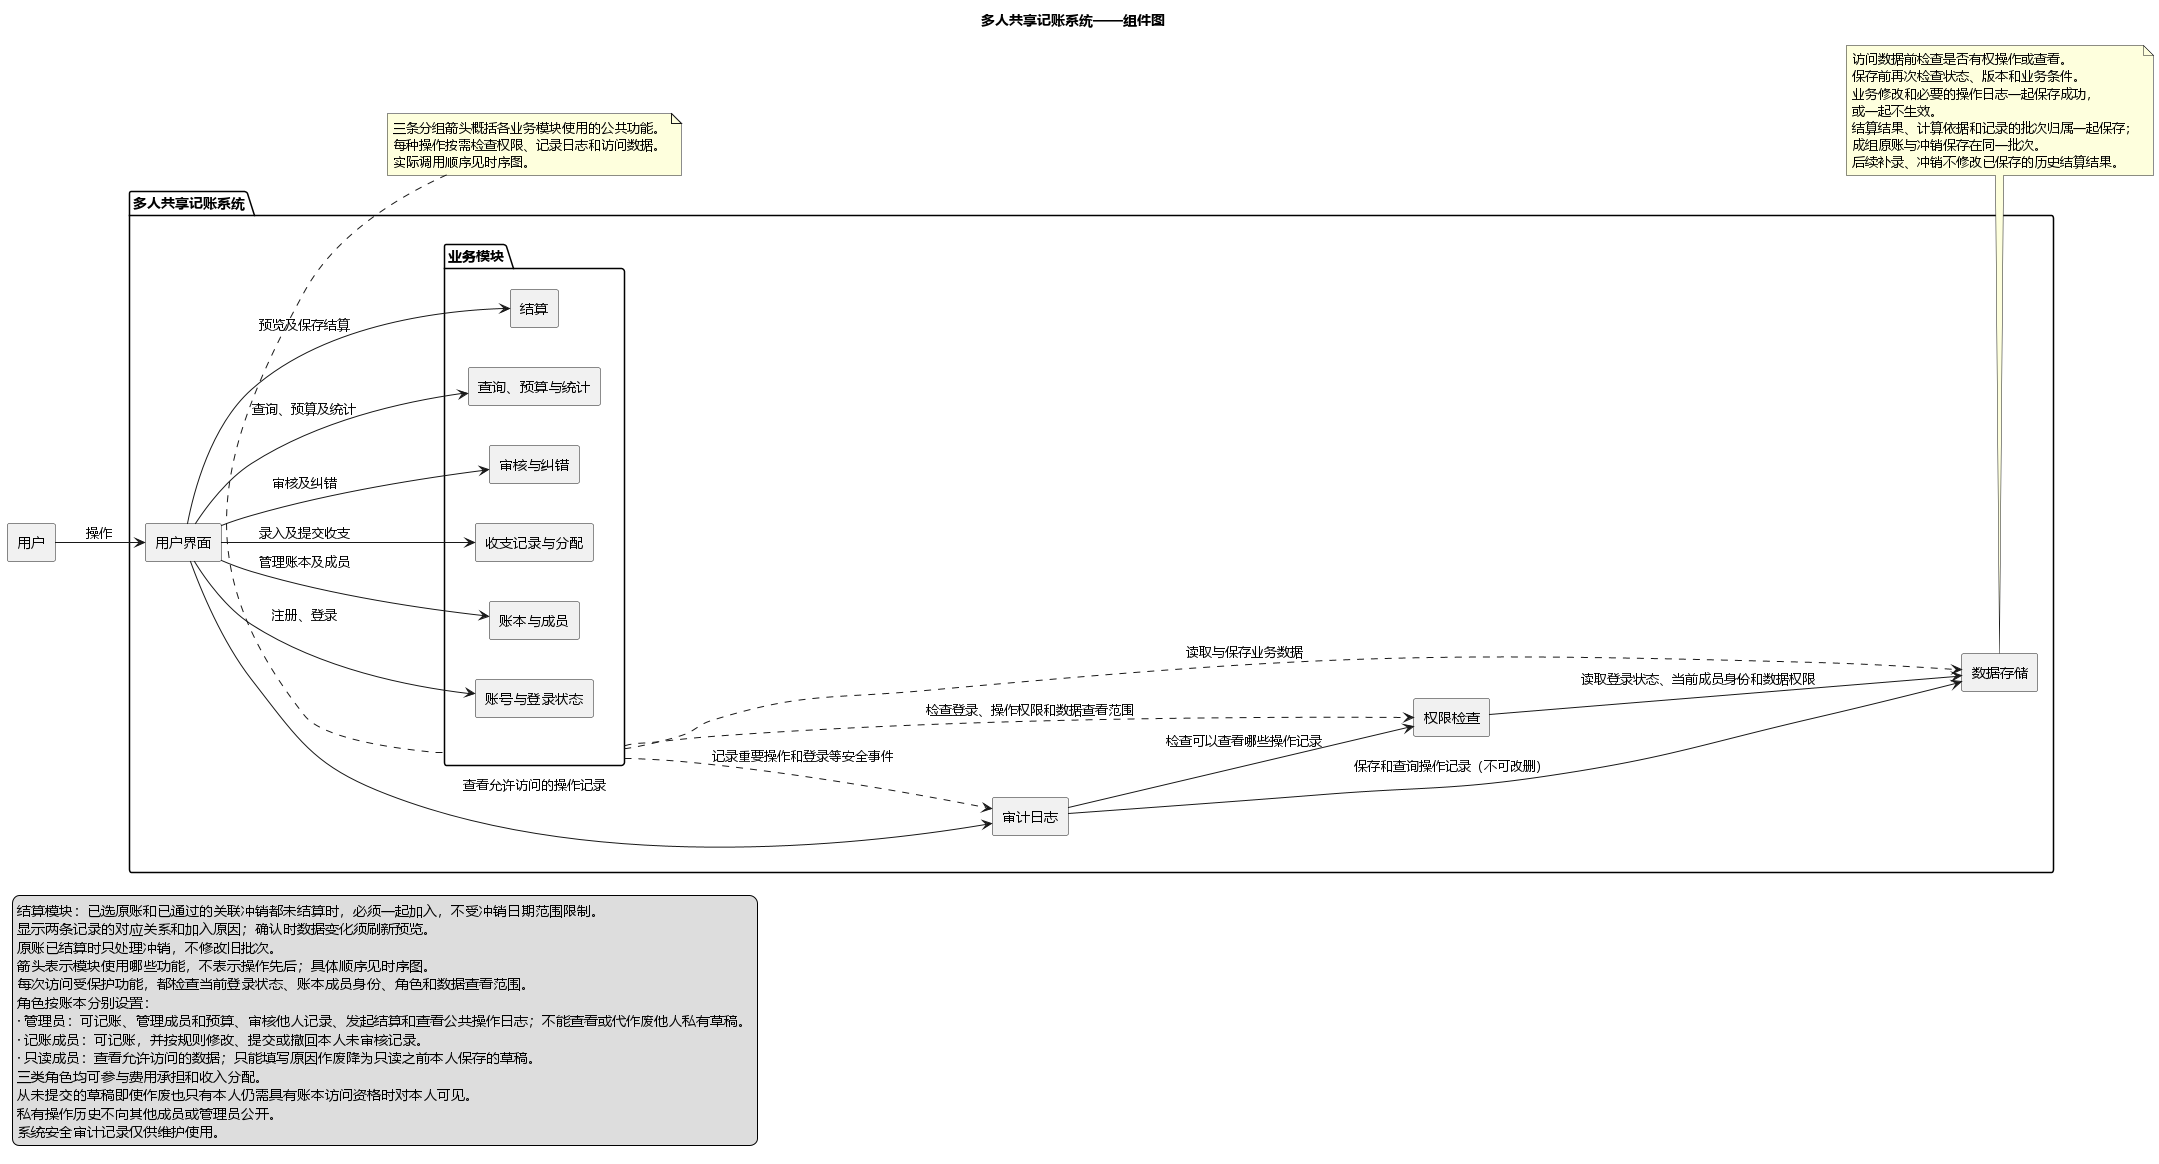

The diagram above was rendered by PlantUML. Its source (embedded in the PNG):
@startuml
title 多人共享记账系统——组件图
left to right direction
skinparam componentStyle rectangle
skinparam defaultFontName Microsoft YaHei
skinparam shadowing false
skinparam nodesep 40
skinparam ranksep 60

rectangle "用户" as User

package "多人共享记账系统" {
  component "用户界面" as UI

  package "业务模块" as Business {
    component "账号与登录状态" as Auth
    component "账本与成员" as Ledger
    component "收支记录与分配" as Entry
    component "审核与纠错" as Review
    component "查询、预算与统计" as Query
    component "结算" as Settlement
  }

  component "权限检查" as Permission
  component "审计日志" as Audit
  component "数据存储" as Storage
}

User --> UI : 操作
UI --> Auth : 注册、登录
UI --> Ledger : 管理账本及成员
UI --> Entry : 录入及提交收支
UI --> Review : 审核及纠错
UI --> Query : 查询、预算及统计
UI --> Settlement : 预览及保存结算
UI --> Audit : 查看允许访问的操作记录

Business ..> Permission : 检查登录、操作权限和数据查看范围
Business ..> Audit : 记录重要操作和登录等安全事件
Business ..> Storage : 读取与保存业务数据

Audit --> Permission : 检查可以查看哪些操作记录

Permission --> Storage : 读取登录状态、当前成员身份和数据权限
Audit --> Storage : 保存和查询操作记录（不可改删）

note bottom of Business
  三条分组箭头概括各业务模块使用的公共功能。
  每种操作按需检查权限、记录日志和访问数据。
  实际调用顺序见时序图。
end note

note bottom of Storage
  访问数据前检查是否有权操作或查看。
  保存前再次检查状态、版本和业务条件。
  业务修改和必要的操作日志一起保存成功，
  或一起不生效。
  结算结果、计算依据和记录的批次归属一起保存；
  成组原账与冲销保存在同一批次。
  后续补录、冲销不修改已保存的历史结算结果。
end note

' 实验二期间与甲方确认后的成组结算约束，2026-11-03
legend bottom left
  结算模块：已选原账和已通过的关联冲销都未结算时，必须一起加入，不受冲销日期范围限制。
  显示两条记录的对应关系和加入原因；确认时数据变化须刷新预览。
  原账已结算时只处理冲销，不修改旧批次。
  箭头表示模块使用哪些功能，不表示操作先后；具体顺序见时序图。
  每次访问受保护功能，都检查当前登录状态、账本成员身份、角色和数据查看范围。
  角色按账本分别设置：
  · 管理员：可记账、管理成员和预算、审核他人记录、发起结算和查看公共操作日志；不能查看或代作废他人私有草稿。
  · 记账成员：可记账，并按规则修改、提交或撤回本人未审核记录。
  · 只读成员：查看允许访问的数据；只能填写原因作废降为只读之前本人保存的草稿。
  三类角色均可参与费用承担和收入分配。
  从未提交的草稿即使作废也只有本人仍需具有账本访问资格时对本人可见。
  私有操作历史不向其他成员或管理员公开。
  系统安全审计记录仅供维护使用。
endlegend
@enduml